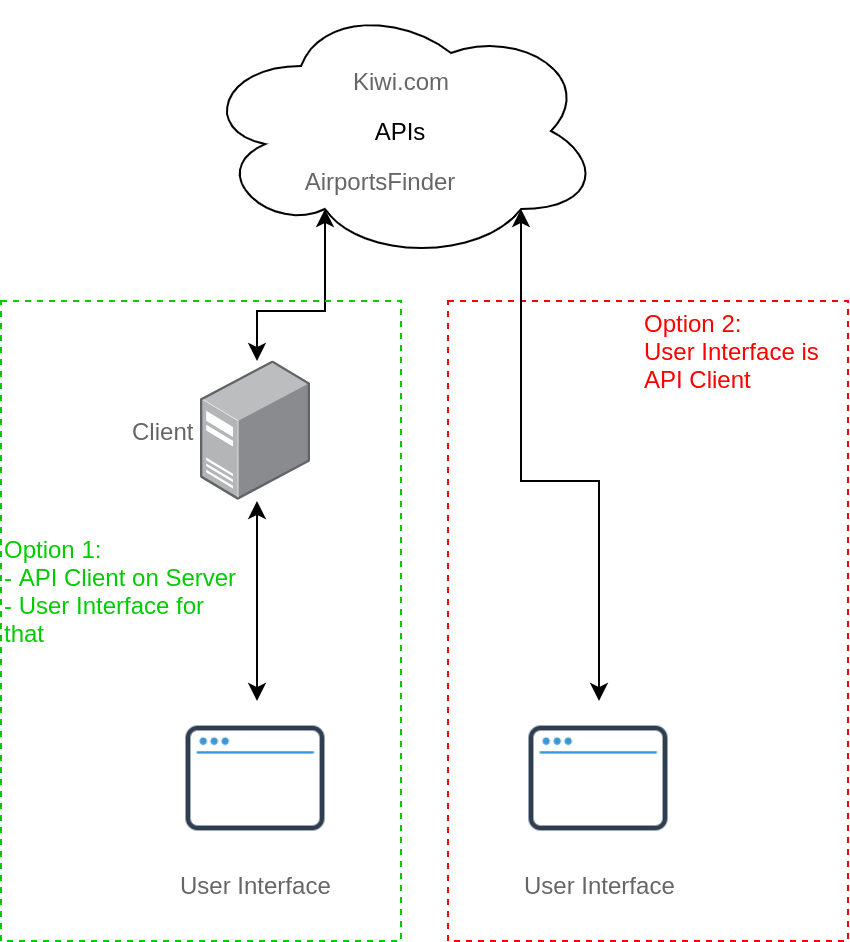

The diagram above was exported from draw.io. Its source (the exported page's mxGraphModel, read from the mxfile embedded in the PNG):
<mxGraphModel dx="1992" dy="1161" grid="1" gridSize="10" guides="1" tooltips="1" connect="1" arrows="1" fold="1" page="1" pageScale="1" pageWidth="827" pageHeight="1169" math="0" shadow="0">
  <root>
    <mxCell id="0" />
    <mxCell id="1" parent="0" />
    <mxCell id="Vk5_9puHKWl1mcaFypQe-11" value="" style="rounded=0;whiteSpace=wrap;html=1;labelBackgroundColor=none;fontColor=#666666;fillColor=none;strokeColor=#FF0000;dashed=1;" parent="1" vertex="1">
      <mxGeometry x="413.5" y="440" width="200" height="320" as="geometry" />
    </mxCell>
    <mxCell id="Vk5_9puHKWl1mcaFypQe-4" value="" style="group" parent="1" vertex="1" connectable="0">
      <mxGeometry x="290" y="290" width="200" height="130" as="geometry" />
    </mxCell>
    <mxCell id="Vk5_9puHKWl1mcaFypQe-1" value="APIs" style="ellipse;shape=cloud;whiteSpace=wrap;html=1;" parent="Vk5_9puHKWl1mcaFypQe-4" vertex="1">
      <mxGeometry width="200" height="130" as="geometry" />
    </mxCell>
    <mxCell id="Vk5_9puHKWl1mcaFypQe-2" value="AirportsFinder" style="text;html=1;align=center;verticalAlign=middle;whiteSpace=wrap;rounded=0;fontColor=#666666;" parent="Vk5_9puHKWl1mcaFypQe-4" vertex="1">
      <mxGeometry x="70" y="80" width="40" height="20" as="geometry" />
    </mxCell>
    <mxCell id="Vk5_9puHKWl1mcaFypQe-3" value="Kiwi.com" style="text;html=1;align=center;verticalAlign=middle;whiteSpace=wrap;rounded=0;fontColor=#666666;" parent="Vk5_9puHKWl1mcaFypQe-4" vertex="1">
      <mxGeometry x="80" y="30" width="40" height="20" as="geometry" />
    </mxCell>
    <mxCell id="Vk5_9puHKWl1mcaFypQe-6" style="edgeStyle=orthogonalEdgeStyle;rounded=0;orthogonalLoop=1;jettySize=auto;html=1;entryX=0.31;entryY=0.8;entryDx=0;entryDy=0;entryPerimeter=0;fontColor=#666666;startArrow=classic;startFill=1;" parent="1" source="Vk5_9puHKWl1mcaFypQe-5" target="Vk5_9puHKWl1mcaFypQe-1" edge="1">
      <mxGeometry relative="1" as="geometry" />
    </mxCell>
    <mxCell id="Vk5_9puHKWl1mcaFypQe-8" style="edgeStyle=orthogonalEdgeStyle;rounded=0;orthogonalLoop=1;jettySize=auto;html=1;entryX=0.5;entryY=0;entryDx=0;entryDy=0;startArrow=classic;startFill=1;fontColor=#666666;" parent="1" source="Vk5_9puHKWl1mcaFypQe-5" target="Vk5_9puHKWl1mcaFypQe-7" edge="1">
      <mxGeometry relative="1" as="geometry" />
    </mxCell>
    <mxCell id="Vk5_9puHKWl1mcaFypQe-5" value="Client" style="points=[];aspect=fixed;html=1;align=right;shadow=0;dashed=0;image;image=img/lib/allied_telesis/computer_and_terminals/Server_Desktop.svg;fontColor=#666666;labelBackgroundColor=none;labelPosition=left;verticalLabelPosition=middle;verticalAlign=middle;" parent="1" vertex="1">
      <mxGeometry x="290" y="470" width="55" height="70" as="geometry" />
    </mxCell>
    <mxCell id="Vk5_9puHKWl1mcaFypQe-7" value="User Interface" style="shape=image;html=1;verticalAlign=top;verticalLabelPosition=bottom;labelBackgroundColor=#ffffff;imageAspect=0;aspect=fixed;image=https://cdn0.iconfinder.com/data/icons/ikooni-outline-free-basic/128/free-15-128.png;fontColor=#666666;" parent="1" vertex="1">
      <mxGeometry x="278.5" y="640" width="78" height="78" as="geometry" />
    </mxCell>
    <mxCell id="Vk5_9puHKWl1mcaFypQe-10" style="edgeStyle=orthogonalEdgeStyle;rounded=0;orthogonalLoop=1;jettySize=auto;html=1;entryX=0.8;entryY=0.8;entryDx=0;entryDy=0;entryPerimeter=0;startArrow=classic;startFill=1;fontColor=#666666;" parent="1" source="Vk5_9puHKWl1mcaFypQe-9" target="Vk5_9puHKWl1mcaFypQe-1" edge="1">
      <mxGeometry relative="1" as="geometry" />
    </mxCell>
    <mxCell id="Vk5_9puHKWl1mcaFypQe-9" value="User Interface" style="shape=image;html=1;verticalAlign=top;verticalLabelPosition=bottom;labelBackgroundColor=#ffffff;imageAspect=0;aspect=fixed;image=https://cdn0.iconfinder.com/data/icons/ikooni-outline-free-basic/128/free-15-128.png;fontColor=#666666;" parent="1" vertex="1">
      <mxGeometry x="450" y="640" width="78" height="78" as="geometry" />
    </mxCell>
    <mxCell id="Vk5_9puHKWl1mcaFypQe-13" value="" style="rounded=0;whiteSpace=wrap;html=1;labelBackgroundColor=none;fontColor=#666666;fillColor=none;strokeColor=#00CC00;dashed=1;" parent="1" vertex="1">
      <mxGeometry x="190" y="440" width="200" height="320" as="geometry" />
    </mxCell>
    <mxCell id="Vk5_9puHKWl1mcaFypQe-14" value="Option 1:&amp;nbsp;&lt;br&gt;- API Client on Server&lt;br&gt;- User Interface for that" style="text;html=1;strokeColor=none;fillColor=none;align=left;verticalAlign=middle;whiteSpace=wrap;rounded=0;dashed=1;labelBackgroundColor=none;fontColor=#00CC00;" parent="1" vertex="1">
      <mxGeometry x="190" y="550" width="120" height="70" as="geometry" />
    </mxCell>
    <mxCell id="Vk5_9puHKWl1mcaFypQe-15" value="Option 2:&amp;nbsp;&lt;br&gt;User Interface is API Client" style="text;html=1;strokeColor=none;fillColor=none;align=left;verticalAlign=middle;whiteSpace=wrap;rounded=0;dashed=1;labelBackgroundColor=none;fontColor=#FF0000;" parent="1" vertex="1">
      <mxGeometry x="510" y="440" width="104" height="50" as="geometry" />
    </mxCell>
  </root>
</mxGraphModel>